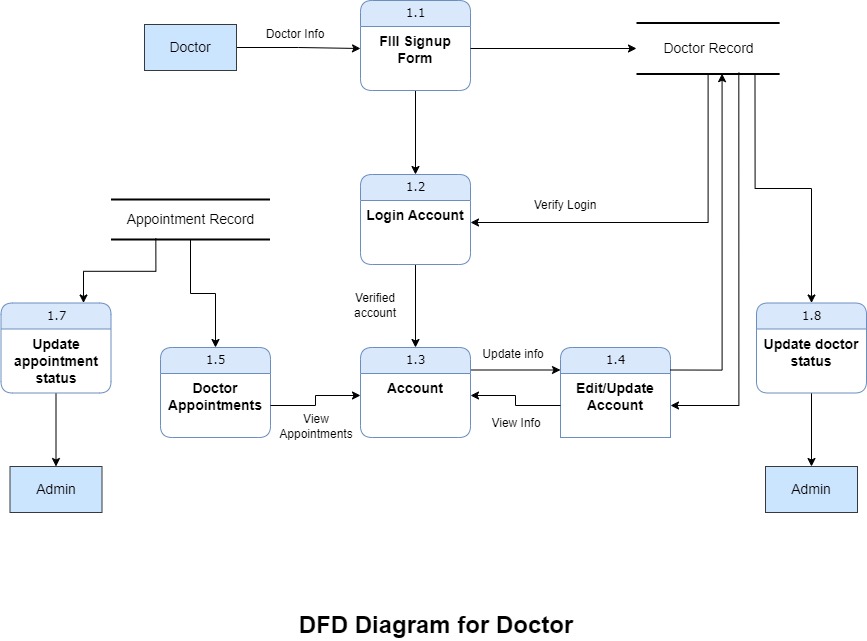

The diagram above was exported from draw.io. Its source (the exported page's mxGraphModel, read from the mxfile embedded in the PNG):
<mxGraphModel dx="1370" dy="1148" grid="1" gridSize="10" guides="1" tooltips="1" connect="1" arrows="1" fold="1" page="1" pageScale="1" pageWidth="1100" pageHeight="850" math="0" shadow="0">
  <root>
    <mxCell id="0" />
    <mxCell id="1" parent="0" />
    <mxCell id="prlREoOOM4LnNE4nV9ip-1" style="edgeStyle=orthogonalEdgeStyle;rounded=0;orthogonalLoop=1;jettySize=auto;html=1;exitX=0.5;exitY=1;exitDx=0;exitDy=0;" edge="1" parent="1" source="prlREoOOM4LnNE4nV9ip-2" target="prlREoOOM4LnNE4nV9ip-8">
      <mxGeometry relative="1" as="geometry" />
    </mxCell>
    <mxCell id="prlREoOOM4LnNE4nV9ip-2" value="1.1" style="swimlane;html=1;fontStyle=0;childLayout=stackLayout;horizontal=1;startSize=26;fillColor=#dae8fc;horizontalStack=0;resizeParent=1;resizeLast=0;collapsible=1;marginBottom=0;swimlaneFillColor=#ffffff;align=center;rounded=1;shadow=0;comic=0;labelBackgroundColor=none;strokeWidth=1;fontFamily=Verdana;fontSize=12;strokeColor=#6c8ebf;" vertex="1" parent="1">
      <mxGeometry x="474" y="50" width="110" height="90" as="geometry" />
    </mxCell>
    <mxCell id="prlREoOOM4LnNE4nV9ip-3" value="&lt;b&gt;&lt;font style=&quot;font-size: 14px;&quot;&gt;FIll Signup Form&lt;/font&gt;&lt;/b&gt;" style="text;html=1;strokeColor=none;fillColor=none;spacingLeft=4;spacingRight=4;whiteSpace=wrap;overflow=hidden;rotatable=0;points=[[0,0.5],[1,0.5]];portConstraint=eastwest;align=center;" vertex="1" parent="prlREoOOM4LnNE4nV9ip-2">
      <mxGeometry y="26" width="110" height="44" as="geometry" />
    </mxCell>
    <mxCell id="prlREoOOM4LnNE4nV9ip-4" value="&lt;font face=&quot;Helvetica&quot; style=&quot;font-size: 14px;&quot;&gt;Doctor Record&lt;/font&gt;" style="html=1;rounded=0;shadow=0;comic=0;labelBackgroundColor=none;strokeWidth=2;fontFamily=Verdana;fontSize=12;align=center;shape=mxgraph.ios7ui.horLines;" vertex="1" parent="1">
      <mxGeometry x="750" y="72.5" width="143.1" height="51" as="geometry" />
    </mxCell>
    <mxCell id="prlREoOOM4LnNE4nV9ip-5" style="edgeStyle=orthogonalEdgeStyle;rounded=0;orthogonalLoop=1;jettySize=auto;html=1;exitX=1;exitY=0.5;exitDx=0;exitDy=0;" edge="1" parent="1" source="prlREoOOM4LnNE4nV9ip-6" target="prlREoOOM4LnNE4nV9ip-3">
      <mxGeometry relative="1" as="geometry" />
    </mxCell>
    <mxCell id="prlREoOOM4LnNE4nV9ip-6" value="&lt;font style=&quot;font-size: 14px;&quot;&gt;Doctor&lt;/font&gt;" style="rounded=0;whiteSpace=wrap;html=1;fillColor=#cce5ff;strokeColor=#36393d;" vertex="1" parent="1">
      <mxGeometry x="258" y="74" width="92" height="46" as="geometry" />
    </mxCell>
    <mxCell id="prlREoOOM4LnNE4nV9ip-7" style="edgeStyle=orthogonalEdgeStyle;rounded=0;orthogonalLoop=1;jettySize=auto;html=1;" edge="1" parent="1" source="prlREoOOM4LnNE4nV9ip-8" target="prlREoOOM4LnNE4nV9ip-13">
      <mxGeometry relative="1" as="geometry" />
    </mxCell>
    <mxCell id="prlREoOOM4LnNE4nV9ip-8" value="1.2" style="swimlane;html=1;fontStyle=0;childLayout=stackLayout;horizontal=1;startSize=26;fillColor=#dae8fc;horizontalStack=0;resizeParent=1;resizeLast=0;collapsible=1;marginBottom=0;swimlaneFillColor=#ffffff;align=center;rounded=1;shadow=0;comic=0;labelBackgroundColor=none;strokeWidth=1;fontFamily=Verdana;fontSize=12;strokeColor=#6c8ebf;" vertex="1" parent="1">
      <mxGeometry x="474" y="224" width="110" height="90" as="geometry" />
    </mxCell>
    <mxCell id="prlREoOOM4LnNE4nV9ip-9" value="&lt;span style=&quot;font-size: 14px;&quot;&gt;&lt;b&gt;Login Account&lt;/b&gt;&lt;/span&gt;" style="text;html=1;strokeColor=none;fillColor=none;spacingLeft=4;spacingRight=4;whiteSpace=wrap;overflow=hidden;rotatable=0;points=[[0,0.5],[1,0.5]];portConstraint=eastwest;align=center;" vertex="1" parent="prlREoOOM4LnNE4nV9ip-8">
      <mxGeometry y="26" width="110" height="44" as="geometry" />
    </mxCell>
    <mxCell id="prlREoOOM4LnNE4nV9ip-10" style="edgeStyle=orthogonalEdgeStyle;rounded=0;orthogonalLoop=1;jettySize=auto;html=1;exitX=1;exitY=0.5;exitDx=0;exitDy=0;" edge="1" parent="1" source="prlREoOOM4LnNE4nV9ip-3" target="prlREoOOM4LnNE4nV9ip-4">
      <mxGeometry relative="1" as="geometry" />
    </mxCell>
    <mxCell id="prlREoOOM4LnNE4nV9ip-11" style="edgeStyle=orthogonalEdgeStyle;rounded=0;orthogonalLoop=1;jettySize=auto;html=1;exitX=1;exitY=0.25;exitDx=0;exitDy=0;entryX=0;entryY=0.25;entryDx=0;entryDy=0;" edge="1" parent="1" source="prlREoOOM4LnNE4nV9ip-13" target="prlREoOOM4LnNE4nV9ip-16">
      <mxGeometry relative="1" as="geometry" />
    </mxCell>
    <mxCell id="prlREoOOM4LnNE4nV9ip-13" value="1.3" style="swimlane;html=1;fontStyle=0;childLayout=stackLayout;horizontal=1;startSize=26;fillColor=#dae8fc;horizontalStack=0;resizeParent=1;resizeLast=0;collapsible=1;marginBottom=0;swimlaneFillColor=#ffffff;align=center;rounded=1;shadow=0;comic=0;labelBackgroundColor=none;strokeWidth=1;fontFamily=Verdana;fontSize=12;strokeColor=#6c8ebf;" vertex="1" parent="1">
      <mxGeometry x="474" y="397" width="110" height="90" as="geometry" />
    </mxCell>
    <mxCell id="prlREoOOM4LnNE4nV9ip-14" value="&lt;span style=&quot;font-size: 14px;&quot;&gt;&lt;b&gt;Account&lt;/b&gt;&lt;/span&gt;" style="text;html=1;strokeColor=none;fillColor=none;spacingLeft=4;spacingRight=4;whiteSpace=wrap;overflow=hidden;rotatable=0;points=[[0,0.5],[1,0.5]];portConstraint=eastwest;align=center;" vertex="1" parent="prlREoOOM4LnNE4nV9ip-13">
      <mxGeometry y="26" width="110" height="44" as="geometry" />
    </mxCell>
    <mxCell id="prlREoOOM4LnNE4nV9ip-15" value="&lt;font style=&quot;font-size: 14px;&quot;&gt;Admin&lt;/font&gt;" style="rounded=0;whiteSpace=wrap;html=1;fillColor=#cce5ff;strokeColor=#36393d;" vertex="1" parent="1">
      <mxGeometry x="879" y="516" width="92" height="46" as="geometry" />
    </mxCell>
    <mxCell id="prlREoOOM4LnNE4nV9ip-16" value="1.4" style="swimlane;html=1;fontStyle=0;childLayout=stackLayout;horizontal=1;startSize=26;fillColor=#dae8fc;horizontalStack=0;resizeParent=1;resizeLast=0;collapsible=1;marginBottom=0;swimlaneFillColor=#ffffff;align=center;rounded=1;shadow=0;comic=0;labelBackgroundColor=none;strokeWidth=1;fontFamily=Verdana;fontSize=12;strokeColor=#6c8ebf;" vertex="1" parent="1">
      <mxGeometry x="674" y="397" width="110" height="90" as="geometry" />
    </mxCell>
    <mxCell id="prlREoOOM4LnNE4nV9ip-17" value="&lt;span style=&quot;font-size: 14px;&quot;&gt;&lt;b&gt;Edit/Update&lt;br&gt;Account&lt;br&gt;&lt;/b&gt;&lt;/span&gt;" style="text;html=1;strokeColor=#6c8ebf;fillColor=#FFFFFF;spacingLeft=4;spacingRight=4;whiteSpace=wrap;overflow=hidden;rotatable=0;points=[[0,0.5],[1,0.5]];portConstraint=eastwest;align=center;" vertex="1" parent="prlREoOOM4LnNE4nV9ip-16">
      <mxGeometry y="26" width="110" height="64" as="geometry" />
    </mxCell>
    <mxCell id="prlREoOOM4LnNE4nV9ip-18" style="edgeStyle=orthogonalEdgeStyle;rounded=0;orthogonalLoop=1;jettySize=auto;html=1;exitX=0;exitY=0.5;exitDx=0;exitDy=0;entryX=1;entryY=0.5;entryDx=0;entryDy=0;" edge="1" parent="1" source="prlREoOOM4LnNE4nV9ip-17" target="prlREoOOM4LnNE4nV9ip-14">
      <mxGeometry relative="1" as="geometry" />
    </mxCell>
    <mxCell id="prlREoOOM4LnNE4nV9ip-19" style="edgeStyle=orthogonalEdgeStyle;rounded=0;orthogonalLoop=1;jettySize=auto;html=1;entryX=1;entryY=0.5;entryDx=0;entryDy=0;" edge="1" parent="1" source="prlREoOOM4LnNE4nV9ip-4" target="prlREoOOM4LnNE4nV9ip-9">
      <mxGeometry relative="1" as="geometry" />
    </mxCell>
    <mxCell id="prlREoOOM4LnNE4nV9ip-20" style="edgeStyle=orthogonalEdgeStyle;rounded=0;orthogonalLoop=1;jettySize=auto;html=1;exitX=1;exitY=0.25;exitDx=0;exitDy=0;entryX=0.598;entryY=0.993;entryDx=0;entryDy=0;entryPerimeter=0;" edge="1" parent="1" source="prlREoOOM4LnNE4nV9ip-16" target="prlREoOOM4LnNE4nV9ip-4">
      <mxGeometry relative="1" as="geometry" />
    </mxCell>
    <mxCell id="prlREoOOM4LnNE4nV9ip-21" style="edgeStyle=orthogonalEdgeStyle;rounded=0;orthogonalLoop=1;jettySize=auto;html=1;exitX=0.715;exitY=0.973;exitDx=0;exitDy=0;exitPerimeter=0;" edge="1" parent="1" source="prlREoOOM4LnNE4nV9ip-4" target="prlREoOOM4LnNE4nV9ip-17">
      <mxGeometry relative="1" as="geometry" />
    </mxCell>
    <mxCell id="prlREoOOM4LnNE4nV9ip-23" value="1.5" style="swimlane;html=1;fontStyle=0;childLayout=stackLayout;horizontal=1;startSize=26;fillColor=#dae8fc;horizontalStack=0;resizeParent=1;resizeLast=0;collapsible=1;marginBottom=0;swimlaneFillColor=#ffffff;align=center;rounded=1;shadow=0;comic=0;labelBackgroundColor=none;strokeWidth=1;fontFamily=Verdana;fontSize=12;strokeColor=#6c8ebf;" vertex="1" parent="1">
      <mxGeometry x="274" y="397" width="110" height="90" as="geometry" />
    </mxCell>
    <mxCell id="prlREoOOM4LnNE4nV9ip-24" value="&lt;span style=&quot;font-size: 14px;&quot;&gt;&lt;b&gt;Doctor Appointments&lt;br&gt;&lt;/b&gt;&lt;/span&gt;" style="text;html=1;strokeColor=none;fillColor=none;spacingLeft=4;spacingRight=4;whiteSpace=wrap;overflow=hidden;rotatable=0;points=[[0,0.5],[1,0.5]];portConstraint=eastwest;align=center;" vertex="1" parent="prlREoOOM4LnNE4nV9ip-23">
      <mxGeometry y="26" width="110" height="64" as="geometry" />
    </mxCell>
    <mxCell id="prlREoOOM4LnNE4nV9ip-26" style="edgeStyle=orthogonalEdgeStyle;rounded=0;orthogonalLoop=1;jettySize=auto;html=1;entryX=0.5;entryY=0;entryDx=0;entryDy=0;" edge="1" parent="1" source="prlREoOOM4LnNE4nV9ip-27" target="prlREoOOM4LnNE4nV9ip-23">
      <mxGeometry relative="1" as="geometry" />
    </mxCell>
    <mxCell id="prlREoOOM4LnNE4nV9ip-27" value="&lt;font face=&quot;Helvetica&quot; style=&quot;font-size: 14px;&quot;&gt;Appointment Record&lt;/font&gt;" style="html=1;rounded=0;shadow=0;comic=0;labelBackgroundColor=none;strokeWidth=2;fontFamily=Verdana;fontSize=12;align=center;shape=mxgraph.ios7ui.horLines;" vertex="1" parent="1">
      <mxGeometry x="224.5" y="249" width="159" height="40" as="geometry" />
    </mxCell>
    <mxCell id="prlREoOOM4LnNE4nV9ip-29" value="&lt;font style=&quot;font-size: 14px;&quot;&gt;Admin&lt;/font&gt;" style="rounded=0;whiteSpace=wrap;html=1;fillColor=#cce5ff;strokeColor=#36393d;" vertex="1" parent="1">
      <mxGeometry x="123.5" y="516" width="92" height="46" as="geometry" />
    </mxCell>
    <mxCell id="prlREoOOM4LnNE4nV9ip-34" value="Doctor Info" style="text;html=1;strokeColor=none;fillColor=none;align=center;verticalAlign=middle;whiteSpace=wrap;rounded=0;" vertex="1" parent="1">
      <mxGeometry x="369" y="69" width="80" height="30" as="geometry" />
    </mxCell>
    <mxCell id="prlREoOOM4LnNE4nV9ip-35" value="Verify Login" style="text;html=1;strokeColor=none;fillColor=none;align=center;verticalAlign=middle;whiteSpace=wrap;rounded=0;" vertex="1" parent="1">
      <mxGeometry x="639" y="240" width="80" height="30" as="geometry" />
    </mxCell>
    <mxCell id="prlREoOOM4LnNE4nV9ip-36" value="Update info" style="text;html=1;strokeColor=none;fillColor=none;align=center;verticalAlign=middle;whiteSpace=wrap;rounded=0;" vertex="1" parent="1">
      <mxGeometry x="587" y="389" width="80" height="30" as="geometry" />
    </mxCell>
    <mxCell id="prlREoOOM4LnNE4nV9ip-37" value="View Info" style="text;html=1;strokeColor=none;fillColor=none;align=center;verticalAlign=middle;whiteSpace=wrap;rounded=0;" vertex="1" parent="1">
      <mxGeometry x="590" y="458" width="80" height="30" as="geometry" />
    </mxCell>
    <mxCell id="prlREoOOM4LnNE4nV9ip-39" value="View&lt;br&gt;Appointments" style="text;html=1;strokeColor=none;fillColor=none;align=center;verticalAlign=middle;whiteSpace=wrap;rounded=0;" vertex="1" parent="1">
      <mxGeometry x="390" y="461" width="80" height="29" as="geometry" />
    </mxCell>
    <mxCell id="prlREoOOM4LnNE4nV9ip-41" value="&lt;font style=&quot;font-size: 24px;&quot;&gt;&lt;b style=&quot;&quot;&gt;DFD Diagram for Doctor&lt;/b&gt;&lt;/font&gt;" style="text;html=1;strokeColor=none;fillColor=none;align=center;verticalAlign=middle;whiteSpace=wrap;rounded=0;" vertex="1" parent="1">
      <mxGeometry x="410" y="660" width="280" height="30" as="geometry" />
    </mxCell>
    <mxCell id="prlREoOOM4LnNE4nV9ip-42" style="edgeStyle=orthogonalEdgeStyle;rounded=0;orthogonalLoop=1;jettySize=auto;html=1;entryX=0.5;entryY=0;entryDx=0;entryDy=0;" edge="1" parent="1" source="prlREoOOM4LnNE4nV9ip-43" target="prlREoOOM4LnNE4nV9ip-29">
      <mxGeometry relative="1" as="geometry" />
    </mxCell>
    <mxCell id="prlREoOOM4LnNE4nV9ip-43" value="1.7" style="swimlane;html=1;fontStyle=0;childLayout=stackLayout;horizontal=1;startSize=26;fillColor=#dae8fc;horizontalStack=0;resizeParent=1;resizeLast=0;collapsible=1;marginBottom=0;swimlaneFillColor=#ffffff;align=center;rounded=1;shadow=0;comic=0;labelBackgroundColor=none;strokeWidth=1;fontFamily=Verdana;fontSize=12;strokeColor=#6c8ebf;" vertex="1" parent="1">
      <mxGeometry x="114.5" y="352.5" width="110" height="90" as="geometry" />
    </mxCell>
    <mxCell id="prlREoOOM4LnNE4nV9ip-44" value="&lt;span style=&quot;font-size: 14px;&quot;&gt;&lt;b&gt;Update appointment status&lt;br&gt;&lt;/b&gt;&lt;/span&gt;" style="text;html=1;strokeColor=none;fillColor=none;spacingLeft=4;spacingRight=4;whiteSpace=wrap;overflow=hidden;rotatable=0;points=[[0,0.5],[1,0.5]];portConstraint=eastwest;align=center;" vertex="1" parent="prlREoOOM4LnNE4nV9ip-43">
      <mxGeometry y="26" width="110" height="54" as="geometry" />
    </mxCell>
    <mxCell id="prlREoOOM4LnNE4nV9ip-45" style="edgeStyle=orthogonalEdgeStyle;rounded=0;orthogonalLoop=1;jettySize=auto;html=1;exitX=0.282;exitY=0.971;exitDx=0;exitDy=0;entryX=0.75;entryY=0;entryDx=0;entryDy=0;exitPerimeter=0;" edge="1" parent="1" source="prlREoOOM4LnNE4nV9ip-27" target="prlREoOOM4LnNE4nV9ip-43">
      <mxGeometry relative="1" as="geometry" />
    </mxCell>
    <mxCell id="prlREoOOM4LnNE4nV9ip-46" value="" style="edgeStyle=orthogonalEdgeStyle;rounded=0;orthogonalLoop=1;jettySize=auto;html=1;exitX=0.828;exitY=1.001;exitDx=0;exitDy=0;exitPerimeter=0;" edge="1" parent="1" source="prlREoOOM4LnNE4nV9ip-4" target="prlREoOOM4LnNE4nV9ip-48">
      <mxGeometry relative="1" as="geometry">
        <mxPoint x="868" y="124" as="sourcePoint" />
        <mxPoint x="895" y="516" as="targetPoint" />
      </mxGeometry>
    </mxCell>
    <mxCell id="prlREoOOM4LnNE4nV9ip-47" style="edgeStyle=orthogonalEdgeStyle;rounded=0;orthogonalLoop=1;jettySize=auto;html=1;entryX=0.5;entryY=0;entryDx=0;entryDy=0;" edge="1" parent="1" source="prlREoOOM4LnNE4nV9ip-48" target="prlREoOOM4LnNE4nV9ip-15">
      <mxGeometry relative="1" as="geometry" />
    </mxCell>
    <mxCell id="prlREoOOM4LnNE4nV9ip-48" value="1.8" style="swimlane;html=1;fontStyle=0;childLayout=stackLayout;horizontal=1;startSize=26;fillColor=#dae8fc;horizontalStack=0;resizeParent=1;resizeLast=0;collapsible=1;marginBottom=0;swimlaneFillColor=#ffffff;align=center;rounded=1;shadow=0;comic=0;labelBackgroundColor=none;strokeWidth=1;fontFamily=Verdana;fontSize=12;strokeColor=#6c8ebf;" vertex="1" parent="1">
      <mxGeometry x="870" y="352.5" width="110" height="90" as="geometry" />
    </mxCell>
    <mxCell id="prlREoOOM4LnNE4nV9ip-49" value="&lt;span style=&quot;font-size: 14px;&quot;&gt;&lt;b&gt;Update doctor status&lt;br&gt;&lt;/b&gt;&lt;/span&gt;" style="text;html=1;strokeColor=none;fillColor=none;spacingLeft=4;spacingRight=4;whiteSpace=wrap;overflow=hidden;rotatable=0;points=[[0,0.5],[1,0.5]];portConstraint=eastwest;align=center;" vertex="1" parent="prlREoOOM4LnNE4nV9ip-48">
      <mxGeometry y="26" width="110" height="54" as="geometry" />
    </mxCell>
    <mxCell id="prlREoOOM4LnNE4nV9ip-50" value="Verified account" style="text;html=1;strokeColor=none;fillColor=none;align=center;verticalAlign=middle;whiteSpace=wrap;rounded=0;" vertex="1" parent="1">
      <mxGeometry x="449" y="340" width="80" height="30" as="geometry" />
    </mxCell>
    <mxCell id="prlREoOOM4LnNE4nV9ip-51" style="edgeStyle=orthogonalEdgeStyle;rounded=0;orthogonalLoop=1;jettySize=auto;html=1;" edge="1" parent="1" source="prlREoOOM4LnNE4nV9ip-24" target="prlREoOOM4LnNE4nV9ip-14">
      <mxGeometry relative="1" as="geometry" />
    </mxCell>
  </root>
</mxGraphModel>